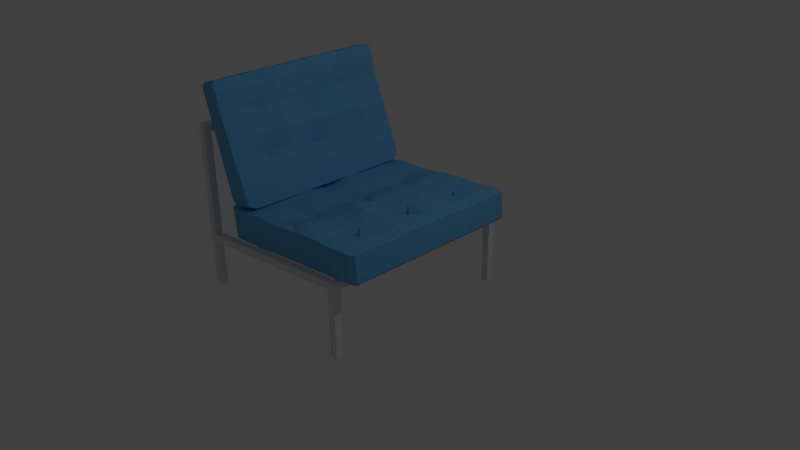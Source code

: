 # Source: chair2.blend  (saved by Blender 2.76.0; exported with 4.5.12 LTS)
import bpy
from mathutils import Matrix  # noqa: F401  (used for matrix-valued properties, if any)

bpy.ops.wm.read_factory_settings(use_empty=True)
scene = bpy.context.scene
scene.name = 'Scene'

# ---- collections
col_collection_1 = bpy.data.collections.new('Collection 1'); scene.collection.children.link(col_collection_1)

# ---- materials (node trees are filled in below, after node groups)
mat_material = bpy.data.materials.new('Material')
mat_material.alpha_threshold = 0.0
mat_material.use_transparent_shadow = False
mat_material.roughness = 0.5
mat_material_001 = bpy.data.materials.new('Material.001')
mat_material_001.alpha_threshold = 0.0
mat_material_001.use_transparent_shadow = False
mat_material_001.diffuse_color = (0.1431, 0.4536, 0.8, 1.0)
mat_material_001.roughness = 0.5
mat_material_001.specular_intensity = 0.1352

# ---- node groups
ng_auto_smooth = bpy.data.node_groups.new('Auto Smooth', 'GeometryNodeTree')
_s = ng_auto_smooth.interface.new_socket(name='Geometry', in_out='OUTPUT', socket_type='NodeSocketGeometry')
_s = ng_auto_smooth.interface.new_socket(name='Geometry', in_out='INPUT', socket_type='NodeSocketGeometry')
_s = ng_auto_smooth.interface.new_socket(name='Angle', in_out='INPUT', socket_type='NodeSocketFloat')
_s.subtype = 'ANGLE'
_s.min_value = 0.0
_s.max_value = 3.142
ng_auto_smooth.is_modifier = True
_N = ng_auto_smooth.nodes; _L = ng_auto_smooth.links
n0 = _N.new('NodeGroupOutput'); n0.name = 'Group Output'; n0.location = (480, -100)
n1 = _N.new('NodeGroupInput'); n1.name = 'Group Input'; n1.location = (-420, -300)
n2 = _N.new('NodeGroupInput'); n2.name = 'Group Input.001'; n2.location = (-60, -100)
n3 = _N.new('GeometryNodeSetShadeSmooth'); n3.name = 'Set Shade Smooth'; n3.location = (120, -100)
n3.domain = 'EDGE'
n4 = _N.new('GeometryNodeSetShadeSmooth'); n4.name = 'Set Shade Smooth.001'; n4.location = (300, -100)
n5 = _N.new('GeometryNodeInputMeshEdgeAngle'); n5.name = 'Edge Angle'; n5.location = (-420, -220)
n6 = _N.new('GeometryNodeInputEdgeSmooth'); n6.name = 'Is Edge Smooth'; n6.location = (-60, -160)
n7 = _N.new('GeometryNodeInputShadeSmooth'); n7.name = 'Is Face Smooth'; n7.location = (-240, -340)
n8 = _N.new('FunctionNodeBooleanMath'); n8.name = 'Boolean Math'; n8.location = (-60, -220)
n9 = _N.new('FunctionNodeCompare'); n9.name = 'Compare'; n9.location = (-240, -180)
n9.operation = 'LESS_EQUAL'
_L.new(n5.outputs[0], n9.inputs[0])
_L.new(n4.outputs[0], n0.inputs[0])
_L.new(n1.outputs[1], n9.inputs[1])
_L.new(n9.outputs[0], n8.inputs[0])
_L.new(n7.outputs[0], n8.inputs[1])
_L.new(n2.outputs[0], n3.inputs[0])
_L.new(n6.outputs[0], n3.inputs[1])
_L.new(n3.outputs[0], n4.inputs[0])
_L.new(n8.outputs[0], n3.inputs[2])
n0.is_active_output = True

# ---- material node trees

# ---- world
world_world = bpy.data.worlds.new('World'); scene.world = world_world
world_world.color = (0.05088, 0.05088, 0.05088)
world_world.use_sun_shadow = False
world_world.sun_shadow_jitter_overblur = 0.0
world_world.cycles.sampling_method = 'MANUAL'
world_world.cycles.sample_map_resolution = 256

# ---- cameras
cam_camera = bpy.data.cameras.new('Camera')
cam_camera.clip_end = 100.0
cam_camera.lens = 35.0
cam_camera.sensor_width = 32.0
cam_camera.sensor_height = 18.0
cam_camera.ortho_scale = 7.314
cam_camera.dof.focus_distance = 0.0
cam_camera.dof.aperture_fstop = 128.0

# ---- lights
light_lamp = bpy.data.lights.new('Lamp', 'POINT')
light_lamp.transmission_factor = 0.0
light_lamp.cutoff_distance = 30.0
light_lamp.energy = 100.0
light_lamp.shadow_buffer_clip_start = 1.001
light_lamp.shadow_soft_size = 0.1
light_lamp.shadow_maximum_resolution = 0.006
light_lamp.use_absolute_resolution = True
light_lamp.cycles.use_multiple_importance_sampling = False

# ---- meshes
me_cube_006 = bpy.data.meshes.new('Cube.006')
me_cube_006.from_pydata([(-1.65, 0.0, 0.5), (-1.65, 2.455, -1.75), (-1.65, 2.455, 0.5), (0.85, 2.455, -1.75), (-1.65, 2.273, 0.5), (-1.65, 2.273, 0.4), (-1.65, 2.273, -1.75), (-1.65, 0.0, 0.4), (-1.55, 2.455, -1.75), (-1.55, 2.273, 0.5), (-1.55, 2.273, -1.75), (-1.55, 2.455, 0.5), (-1.55, 0.0, 0.5), (-1.55, 2.273, 0.4), (-1.55, 0.0, 0.4), (0.75, 2.455, -1.75), (0.75, 2.273, -1.75), (0.85, 2.273, -1.75), (0.85, 2.455, -0.75), (0.75, 2.455, -0.75), (0.75, 2.273, -0.75), (0.85, 2.273, -0.75), (0.75, 2.273, -0.85), (0.75, 2.455, -0.85), (0.85, 2.273, -0.85), (0.75, 0.0, -0.75), (0.85, 0.0, -0.75), (0.75, 0.0, -0.85), (0.85, 0.0, -0.85), (-1.55, 2.273, -1.0), (-1.55, 2.273, -1.1), (-1.55, 2.455, -1.0), (-1.55, 2.455, -1.1), (-0.6843, 2.273, -0.9059), (-0.6843, 2.273, -1.006), (-0.7709, 2.273, -0.9153), (-0.7709, 2.273, -1.015), (-0.6843, 0.0, -0.9059), (-0.6843, 0.0, -1.006), (-0.7709, 0.0, -0.9153), (-0.7709, 0.0, -1.015)], [], [(4, 2, 1, 6, 5, 7, 0), (4, 6, 10, 13, 9), (11, 8, 1, 2), (2, 4, 9, 11), (12, 9, 4, 0), (12, 14, 13, 9), (7, 5, 13, 14), (16, 22, 20, 19, 23, 15), (20, 21, 18, 19), (3, 18, 21, 24, 17), (15, 23, 19, 18, 3), (17, 24, 21, 20, 22, 16), (20, 22, 27, 25), (24, 21, 26, 28), (22, 24, 28, 27), (21, 20, 25, 26), (36, 35, 29, 30), (29, 31, 32, 30), (34, 38, 40, 36, 30, 32, 23, 22), (11, 9, 13, 10, 8), (8, 10, 6, 1), (17, 16, 15, 3), (22, 20, 33, 34), (35, 39, 37, 33, 20, 19, 31, 29), (35, 36, 40, 39), (23, 32, 31, 19), (34, 33, 37, 38), (5, 4, 0, 7)])
me_cube_006.materials.append(mat_material)
me_cube_006.use_remesh_preserve_volume = False
me_cube_006.use_remesh_preserve_attributes = False
me_cube_006.use_mirror_vertex_groups = False
me_cube_006.update()
me_cube_001 = bpy.data.meshes.new('Cube.001')
me_cube_001.from_pydata([(0.09341, 1.025, -0.4443), (0.03013, 0.5931, -0.4997), (0.04643, 0.7539, -0.5215), (0.004746, 0.1729, -0.4585), (0.009185, 0.3881, -0.405), (0.09879, 1.11, -0.4549), (0.07177, 0.8923, -0.4799), (0.8318, 1.105, -0.4566), (0.7705, 0.7312, -0.5105), (0.7849, 0.5647, -0.4786), (0.8018, 0.3799, -0.4428), (0.7992, 0.8737, -0.4944), (0.8231, 1.024, -0.464), (0.8152, 0.1795, -0.4836), (-0.533, 1.027, -0.5291), (-0.5868, 0.7892, -0.5767), (-0.515, 0.1688, -0.5036), (-0.5224, 0.3936, -0.4857), (-0.5232, 1.114, -0.5292), (-0.5638, 0.9172, -0.553), (-0.5592, 0.6233, -0.5584), (1.21, 1.023, -0.4555), (1.188, 0.8641, -0.4362), (1.179, 0.7189, -0.4336), (1.202, 0.3757, -0.4044), (1.227, 0.183, -0.4514), (1.218, 1.102, -0.467), (1.19, 0.5495, -0.4292), (0.5176, 1.107, -0.5049), (0.4492, 0.7407, -0.6158), (0.4185, 0.5773, -0.5385), (0.4312, 0.3837, -0.509), (0.4517, 0.8815, -0.5423), (0.5071, 1.024, -0.5097), (0.4296, 0.1762, -0.5366), (-0.1843, 1.112, -0.4797), (-0.2284, 0.1711, -0.4994), (-0.2875, 0.7756, -0.5907), (-0.2182, 0.6035, -0.5207), (-0.2238, 0.9022, -0.5346), (-0.1927, 1.026, -0.4842), (-0.2041, 0.3903, -0.4081), (-0.7611, 1.027, -0.5139), (-0.7883, 0.7806, -0.5464), (-0.8097, 0.1663, -0.5033), (-0.8103, 0.3966, -0.509), (-0.7523, 1.115, -0.5204), (-0.7734, 0.9132, -0.5247), (-0.8042, 0.6242, -0.5452), (-0.3453, 1.113, -0.511), (-0.3498, 0.3918, -0.4452), (-0.3689, 0.17, -0.5135), (-0.3746, 0.616, -0.55), (-0.4666, 0.7915, -0.6471), (-0.4079, 0.9153, -0.5677), (-0.3591, 1.026, -0.5218), (0.3378, 1.108, -0.4989), (0.2473, 0.1746, -0.4876), (0.2603, 0.7466, -0.5465), (0.2589, 0.5842, -0.5302), (0.2514, 0.3857, -0.4808), (0.2946, 0.8862, -0.521), (0.329, 1.025, -0.4921), (0.09342, -1.025, -0.4443), (0.03013, -0.5931, -0.4997), (0.04643, -0.7539, -0.5215), (0.004746, -0.1729, -0.4585), (0.009185, -0.3881, -0.405), (0.05704, -3.177e-08, -0.5069), (0.09879, -1.11, -0.4549), (0.07177, -0.8923, -0.4799), (0.8318, -1.105, -0.4566), (0.7705, -0.7312, -0.5105), (0.8148, -5.508e-08, -0.5028), (0.7849, -0.5647, -0.4786), (0.8018, -0.3799, -0.4428), (0.7992, -0.8737, -0.4944), (0.8231, -1.024, -0.464), (0.8152, -0.1795, -0.4836), (-0.533, -1.027, -0.5291), (-0.5868, -0.7892, -0.5767), (-0.515, -0.1688, -0.5036), (-0.5224, -0.3936, -0.4857), (-0.5677, -1.221e-08, -0.5716), (-0.5232, -1.114, -0.5292), (-0.5638, -0.9172, -0.553), (-0.5592, -0.6233, -0.5584), (1.21, -1.023, -0.4555), (1.208, -6.718e-08, -0.4977), (1.188, -0.8641, -0.4362), (1.179, -0.7189, -0.4336), (1.202, -0.3757, -0.4044), (1.227, -0.183, -0.4514), (1.218, -1.102, -0.467), (1.19, -0.5495, -0.4292), (0.5176, -1.107, -0.5049), (0.4492, -0.7407, -0.6158), (0.4341, -4.242e-08, -0.6715), (0.4185, -0.5773, -0.5385), (0.4312, -0.3837, -0.509), (0.4517, -0.8815, -0.5423), (0.5071, -1.024, -0.5097), (0.4296, -0.1762, -0.5366), (-0.1843, -1.112, -0.4797), (-0.2284, -0.1711, -0.4994), (-0.2792, -2.102e-08, -0.5821), (-0.2875, -0.7756, -0.5907), (-0.2182, -0.6035, -0.5207), (-0.2238, -0.9022, -0.5346), (-0.1927, -1.026, -0.4842), (-0.2041, -0.3903, -0.4081), (-0.7611, -1.027, -0.5139), (-0.7883, -0.7806, -0.5464), (-0.8097, -0.1663, -0.5033), (-0.8103, -0.3966, -0.509), (-0.8104, -5.083e-09, -0.5145), (-0.7523, -1.115, -0.5204), (-0.7734, -0.9132, -0.5247), (-0.8042, -0.6242, -0.5452), (-0.3453, -1.113, -0.511), (-0.3498, -0.3918, -0.4452), (-0.3689, -0.17, -0.5135), (-0.4647, -1.485e-08, -0.6638), (-0.3746, -0.616, -0.55), (-0.4666, -0.7915, -0.6471), (-0.4079, -0.9153, -0.5677), (-0.3591, -1.026, -0.5218), (0.3378, -1.108, -0.4989), (0.2473, -0.1746, -0.4876), (0.2603, -0.7466, -0.5465), (0.2013, -3.604e-08, -0.5354), (0.2589, -0.5842, -0.5302), (0.2514, -0.3857, -0.4808), (0.2946, -0.8862, -0.521), (0.329, -1.025, -0.4921), (1.045, 0.928, -0.255), (1.054, 0.5892, -0.255), (1.053, 0.2923, -0.255), (1.37, 0.9037, 1.038), (1.233, 0.9124, 0.5757), (1.128, 0.9217, 0.08257), (1.352, 0.2612, 1.022), (1.175, 0.2469, 0.5647), (1.111, 0.2853, 0.03177), (1.12, 0.5846, 0.05212), (1.218, 0.5768, 0.5697), (1.383, 0.57, 1.03), (1.38, 0.8995, 1.254), (1.368, 0.2557, 1.248), (1.405, 0.5666, 1.249), (1.317, 0.5735, 0.7934), (1.289, 0.2596, 0.7906), (1.31, 0.9084, 0.7899), (1.211, 0.581, 0.2923), (1.202, 0.9176, 0.3009), (1.175, 0.275, 0.2904), (1.079, 0.9247, -0.08019), (1.086, 0.288, -0.08111), (1.09, 0.5865, -0.07603), (1.071, 1.077, -0.07431), (1.125, 1.062, 0.09513), (1.346, 1.075, 1.263), (1.305, 1.065, 0.7913), (1.233, 1.06, 0.5648), (1.04, 1.085, -0.2551), (1.188, 1.06, 0.3045), (1.344, 1.07, 1.042), (1.416, 0.7178, 1.034), (1.252, 0.7283, 0.2964), (1.342, 0.7234, 0.7921), (1.152, 0.7282, 0.06531), (1.054, 0.7272, -0.255), (1.423, 0.7176, 1.247), (1.242, 0.7232, 0.5725), (1.096, 0.7278, -0.07769), (1.373, 0.4125, 1.251), (1.083, 0.4068, -0.07912), (1.108, 0.4119, 0.04033), (1.052, 0.3973, -0.255), (1.177, 0.4184, 0.5671), (1.173, 0.4193, 0.2912), (1.289, 0.4215, 0.7919), (1.354, 0.4173, 1.026), (1.054, 0.1648, -0.255), (1.315, 0.1631, 0.7899), (1.128, 0.1662, 0.02699), (1.195, 0.1477, 0.5597), (1.194, 0.1785, 0.2945), (1.376, 0.1557, 1.019), (1.391, 0.1306, 1.248), (1.092, 0.1674, -0.08551), (1.374, 0.5716, 0.9219), (1.343, 0.4195, 0.9198), (1.435, 0.7204, 0.9242), (1.362, 0.9058, 0.9257), (1.344, 0.264, 0.905), (1.343, 1.067, 0.9212), (1.371, 0.1636, 0.9036), (1.16, 0.2813, 0.1965), (1.157, 1.061, 0.1846), (1.171, 0.9198, 0.1848), (1.188, 0.5824, 0.1958), (1.24, 0.7282, 0.189), (1.156, 0.4167, 0.2014), (1.188, 0.1776, 0.1926), (1.054, 5.752e-09, -0.255), (1.424, 5.736e-09, -0.3163), (1.045, -0.928, -0.255), (1.054, -0.5892, -0.255), (1.053, -0.2923, -0.255), (1.37, -0.9037, 1.038), (1.233, -0.9124, 0.5757), (1.128, -0.9217, 0.08257), (1.15, 6.007e-09, 0.02029), (1.231, 6.488e-09, 0.5503), (1.414, 6.921e-09, 1.015), (1.352, -0.2612, 1.022), (1.175, -0.2469, 0.5647), (1.111, -0.2853, 0.03177), (1.12, -0.5846, 0.05212), (1.218, -0.5768, 0.5697), (1.383, -0.57, 1.03), (1.38, -0.8995, 1.254), (1.416, 7.13e-09, 1.249), (1.368, -0.2557, 1.248), (1.405, -0.5666, 1.249), (1.317, -0.5735, 0.7934), (1.289, -0.2596, 0.7906), (1.361, 6.714e-09, 0.7887), (1.31, -0.9084, 0.7899), (1.239, 6.268e-09, 0.3025), (1.211, -0.581, 0.2923), (1.202, -0.9176, 0.3009), (1.175, -0.275, 0.2904), (1.079, -0.9247, -0.08019), (1.096, 5.902e-09, -0.09164), (1.086, -0.288, -0.08111), (1.09, -0.5865, -0.07603), (1.071, -1.077, -0.07431), (1.125, -1.062, 0.09513), (1.346, -1.075, 1.263), (1.305, -1.065, 0.7913), (1.233, -1.06, 0.5648), (1.04, -1.085, -0.2551), (1.188, -1.06, 0.3045), (1.344, -1.07, 1.042), (1.416, -0.7178, 1.034), (1.252, -0.7283, 0.2964), (1.342, -0.7234, 0.7921), (1.152, -0.7282, 0.06531), (1.054, -0.7272, -0.255), (1.423, -0.7176, 1.247), (1.242, -0.7232, 0.5725), (1.096, -0.7278, -0.07769), (1.373, -0.4125, 1.251), (1.083, -0.4068, -0.07912), (1.108, -0.4119, 0.04033), (1.052, -0.3973, -0.255), (1.177, -0.4184, 0.5671), (1.173, -0.4193, 0.2912), (1.289, -0.4215, 0.7919), (1.354, -0.4173, 1.026), (1.054, -0.1648, -0.255), (1.315, -0.1631, 0.7899), (1.128, -0.1662, 0.02699), (1.195, -0.1477, 0.5597), (1.194, -0.1785, 0.2945), (1.376, -0.1557, 1.019), (1.391, -0.1306, 1.248), (1.092, -0.1674, -0.08551), (1.374, -0.5716, 0.9219), (1.343, -0.4195, 0.9198), (1.435, -0.7204, 0.9242), (1.362, -0.9058, 0.9257), (1.344, -0.264, 0.905), (1.343, -1.067, 0.9212), (1.418, 6.815e-09, 0.8955), (1.371, -0.1636, 0.9036), (1.16, -0.2813, 0.1965), (1.157, -1.061, 0.1846), (1.246, 6.164e-09, 0.1858), (1.171, -0.9198, 0.1848), (1.188, -0.5824, 0.1958), (1.24, -0.7282, 0.189), (1.156, -0.4167, 0.2014), (1.188, -0.1776, 0.1926), (-0.8781, 1.24, -0.5469), (-0.8813, 1.25, -0.5583), (-1.009, 1.15, -0.5605), (-0.999, 1.149, -0.5494), (-0.9515, 1.244, -0.5628), (-0.9583, 1.234, -0.5525), (-0.9913, 1.208, -0.5532), (-1.001, 1.205, -0.5638), (1.528, 1.1, -0.4781), (1.539, 1.1, -0.4885), (1.348, 1.25, -0.4931), (1.343, 1.245, -0.4826), (1.524, 1.157, -0.4895), (1.514, 1.156, -0.4791), (1.483, 1.206, -0.4907), (1.474, 1.203, -0.4803), (1.421, 1.239, -0.4922), (1.414, 1.234, -0.4817), (1.52, 1.022, -0.4803), (1.522, 1.025, -0.486), (-0.9988, 1.03, -0.5439), (-1.008, 1.027, -0.5551), (-1.009, 0.7864, -0.5673), (-0.9994, 0.7859, -0.5568), (1.437, 0.7069, -0.5137), (1.437, 0.7084, -0.5185), (1.523, 0.373, -0.5007), (1.523, 0.3718, -0.5056), (-1.008, 0.3982, -0.55), (-0.9986, 0.3791, -0.5381), (-1.009, 1.116, -0.5582), (-1.002, 1.117, -0.5407), (-1.009, 0.9193, -0.5594), (-1.002, 0.9184, -0.5419), (1.478, 0.8572, -0.5169), (1.47, 0.8674, -0.5044), (-1.009, 0.6315, -0.5663), (-0.9994, 0.6315, -0.5557), (1.486, 0.5353, -0.5248), (1.475, 0.5371, -0.5121), (1.493, 0.1857, -0.5202), (1.481, 0.1853, -0.508), (-1.008, 0.165, -0.5459), (-0.9984, 0.1647, -0.5343), (0.1005, 1.25, -0.5161), (0.04426, 1.242, -0.5034), (0.8462, 1.25, -0.4857), (0.8454, 1.245, -0.4751), (-0.5092, 1.25, -0.5507), (-0.5097, 1.24, -0.5398), (1.232, 1.25, -0.4948), (1.232, 1.245, -0.4842), (0.5329, 1.25, -0.5182), (0.5259, 1.243, -0.5083), (-0.1742, 1.25, -0.5181), (-0.1569, 1.241, -0.5047), (-0.7392, 1.25, -0.5515), (-0.7557, 1.24, -0.5408), (-0.327, 1.25, -0.5301), (-0.3286, 1.243, -0.5127), (0.3519, 1.25, -0.5258), (0.3604, 1.243, -0.5152), (-1.009, 1.168e-09, -0.5597), (-0.9991, 1.255e-05, -0.5479), (1.44, 0.0005912, -0.52), (1.453, -7.461e-08, -0.5309), (-0.8813, -1.25, -0.5583), (-0.878, -1.24, -0.5468), (-0.999, -1.149, -0.5494), (-1.009, -1.15, -0.5605), (-0.9584, -1.233, -0.5525), (-0.9515, -1.244, -0.5628), (-0.9913, -1.207, -0.5532), (-1.001, -1.205, -0.5638), (1.539, -1.1, -0.4885), (1.528, -1.1, -0.4781), (1.343, -1.245, -0.4826), (1.348, -1.25, -0.4931), (1.514, -1.156, -0.4791), (1.524, -1.157, -0.4895), (1.474, -1.203, -0.4803), (1.483, -1.206, -0.4907), (1.414, -1.234, -0.4817), (1.421, -1.239, -0.4922), (1.522, -1.025, -0.486), (1.52, -1.024, -0.4805), (-1.008, -1.027, -0.5551), (-0.9988, -1.03, -0.5439), (-1.009, -0.7864, -0.5673), (-0.9993, -0.7859, -0.5568), (1.437, -0.7084, -0.5185), (1.437, -0.7082, -0.5137), (1.523, -0.3718, -0.5056), (1.523, -0.3723, -0.5006), (-1.008, -0.3982, -0.55), (-0.9984, -0.3791, -0.5381), (-1.002, -1.118, -0.5407), (-1.009, -1.117, -0.5582), (-1.002, -0.9186, -0.5419), (-1.009, -0.9195, -0.5594), (1.47, -0.8682, -0.5042), (1.478, -0.8572, -0.5168), (-0.9993, -0.6315, -0.5557), (-1.009, -0.6315, -0.5663), (1.475, -0.5371, -0.5121), (1.486, -0.5353, -0.5249), (1.482, -0.1853, -0.5081), (1.493, -0.1855, -0.5202), (-0.9984, -0.1647, -0.5343), (-1.008, -0.165, -0.5459), (0.1005, -1.25, -0.5161), (0.04432, -1.241, -0.5034), (0.8462, -1.25, -0.4857), (0.8454, -1.245, -0.4751), (-0.5092, -1.25, -0.5507), (-0.5094, -1.24, -0.5397), (1.232, -1.245, -0.4842), (1.232, -1.25, -0.4948), (0.5258, -1.243, -0.5083), (0.5329, -1.25, -0.5182), (-0.1581, -1.241, -0.5049), (-0.1742, -1.25, -0.5181), (-0.7566, -1.24, -0.5407), (-0.7392, -1.25, -0.5515), (-0.3283, -1.243, -0.5127), (-0.3266, -1.25, -0.5301), (0.3604, -1.243, -0.5152), (0.3519, -1.25, -0.5258), (-0.9421, 1.147, -1.006), (-0.994, 1.15, -0.956), (-0.9674, 1.148, -0.9991), (-0.9863, 1.15, -0.9809), (-0.8668, 1.25, -0.9552), (-0.8628, 1.2, -1.005), (-0.8656, 1.243, -0.9801), (-0.8641, 1.225, -0.9984), (-0.9378, 1.178, -1.006), (-0.9865, 1.205, -0.9559), (-0.9615, 1.192, -0.9991), (-0.9793, 1.201, -0.9809), (-0.9158, 1.196, -1.005), (-0.9368, 1.244, -0.9556), (-0.9256, 1.22, -0.9988), (-0.9333, 1.238, -0.9806), (1.357, 1.2, -0.991), (1.36, 1.25, -0.941), (1.359, 1.225, -0.9843), (1.36, 1.243, -0.966), (1.551, 1.1, -0.9398), (1.502, 1.094, -0.9901), (1.545, 1.099, -0.9648), (1.527, 1.097, -0.9832), (1.418, 1.19, -0.9906), (1.433, 1.239, -0.9405), (1.426, 1.215, -0.9839), (1.431, 1.232, -0.9655), (1.464, 1.166, -0.9903), (1.495, 1.206, -0.9402), (1.48, 1.186, -0.9835), (1.491, 1.201, -0.9652), (1.492, 1.134, -0.9902), (1.536, 1.157, -0.9399), (1.514, 1.146, -0.9833), (1.531, 1.154, -0.9649), (-0.9421, -2.673e-09, -1.006), (-0.994, -8.769e-10, -0.956), (-0.9674, -1.869e-09, -0.9991), (-0.9863, -1.212e-09, -0.9809), (1.541, -7.888e-08, -0.9409), (1.502, -7.785e-08, -0.9901), (1.54, -7.893e-08, -0.9654), (1.526, -7.855e-08, -0.9834), (-0.994, -1.15, -0.956), (-0.9421, -1.147, -1.006), (-0.9863, -1.15, -0.9809), (-0.9674, -1.148, -0.9991), (-0.8628, -1.2, -1.005), (-0.8668, -1.25, -0.9552), (-0.8641, -1.225, -0.9984), (-0.8656, -1.243, -0.9801), (-0.9865, -1.205, -0.9559), (-0.9378, -1.178, -1.006), (-0.9793, -1.201, -0.9809), (-0.9615, -1.192, -0.9991), (-0.9368, -1.244, -0.9556), (-0.9158, -1.196, -1.005), (-0.9333, -1.238, -0.9806), (-0.9256, -1.22, -0.9988), (1.36, -1.25, -0.941), (1.357, -1.2, -0.991), (1.36, -1.243, -0.966), (1.359, -1.225, -0.9843), (1.502, -1.094, -0.9901), (1.551, -1.1, -0.9398), (1.527, -1.097, -0.9832), (1.545, -1.099, -0.9648), (1.433, -1.239, -0.9405), (1.418, -1.19, -0.9906), (1.431, -1.232, -0.9655), (1.426, -1.215, -0.9839), (1.495, -1.206, -0.9402), (1.464, -1.166, -0.9903), (1.491, -1.201, -0.9652), (1.48, -1.186, -0.9835), (1.536, -1.157, -0.9399), (1.492, -1.134, -0.9902), (1.531, -1.154, -0.9649), (1.514, -1.146, -0.9833), (1.046, 1.24, -0.255), (1.057, 1.25, -0.2566), (1.428, 1.147, 1.428), (1.442, 1.15, 1.435), (1.417, 1.25, 1.339), (1.373, 1.237, 1.248), (1.433, 1.201, 1.423), (1.448, 1.205, 1.429), (1.429, 1.218, 1.406), (1.438, 1.244, 1.392), (1.038, 1.242, -0.2894), (1.054, 1.25, -0.2928), (1.01, 1.099, -0.4273), (1.017, 1.1, -0.4386), (1.031, 1.229, -0.3432), (1.04, 1.239, -0.3486), (1.02, 1.199, -0.3873), (1.028, 1.206, -0.3959), (1.013, 1.153, -0.4168), (1.02, 1.157, -0.4275), (1.441, 0.8953, 1.422), (1.46, 0.8975, 1.424), (1.462, 0.5811, 1.416), (1.474, 0.563, 1.425), (1.455, 0.2516, 1.431), (1.441, 0.2545, 1.424), (1.147, 1.25, 0.1092), (1.131, 1.243, 0.1142), (1.251, 1.24, 0.5706), (1.257, 1.25, 0.5483), (1.354, 1.239, 1.002), (1.371, 1.25, 1.046), (1.393, 1.25, 1.267), (1.38, 1.237, 1.269), (1.304, 1.243, 0.795), (1.321, 1.25, 0.7906), (1.202, 1.25, 0.3073), (1.192, 1.24, 0.3092), (1.094, 1.25, -0.06974), (1.084, 1.24, -0.06757), (1.437, 1.079, 1.434), (1.423, 1.078, 1.428), (1.481, 0.7329, 1.415), (1.469, 0.7268, 1.41), (1.457, 0.4079, 1.434), (1.444, 0.4075, 1.427), (1.468, 0.1215, 1.425), (1.449, 0.12, 1.422), (1.353, 1.25, 0.9169), (1.341, 1.239, 0.9109), (1.172, 1.25, 0.19), (1.162, 1.24, 0.1922), (1.017, 5.584e-09, -0.4386), (1.01, 5.594e-09, -0.4273), (1.057, -1.25, -0.2566), (1.046, -1.24, -0.255), (1.466, 7.282e-09, 1.414), (1.478, 7.29e-09, 1.422), (1.442, -1.15, 1.435), (1.428, -1.147, 1.428), (1.373, -1.237, 1.248), (1.417, -1.25, 1.339), (1.433, -1.201, 1.422), (1.448, -1.205, 1.429), (1.438, -1.244, 1.392), (1.429, -1.218, 1.406), (1.038, -1.242, -0.2894), (1.054, -1.25, -0.2928), (1.01, -1.099, -0.4273), (1.017, -1.1, -0.4386), (1.031, -1.229, -0.3432), (1.04, -1.239, -0.3486), (1.02, -1.199, -0.3873), (1.028, -1.206, -0.3959), (1.013, -1.153, -0.4168), (1.02, -1.157, -0.4275), (1.46, -0.8975, 1.424), (1.441, -0.8952, 1.422), (1.474, -0.563, 1.425), (1.462, -0.5811, 1.416), (1.455, -0.2516, 1.431), (1.441, -0.2545, 1.424), (1.147, -1.25, 0.1093), (1.131, -1.243, 0.1142), (1.257, -1.25, 0.5483), (1.251, -1.24, 0.5706), (1.371, -1.25, 1.046), (1.354, -1.239, 1.002), (1.38, -1.237, 1.269), (1.393, -1.25, 1.267), (1.321, -1.25, 0.7905), (1.304, -1.243, 0.795), (1.192, -1.24, 0.3092), (1.202, -1.25, 0.307), (1.084, -1.24, -0.06755), (1.094, -1.25, -0.06974), (1.423, -1.078, 1.427), (1.437, -1.079, 1.434), (1.469, -0.7268, 1.41), (1.481, -0.7329, 1.415), (1.444, -0.4077, 1.427), (1.457, -0.4079, 1.434), (1.449, -0.12, 1.422), (1.468, -0.1217, 1.425), (1.341, -1.239, 0.9109), (1.353, -1.25, 0.9169), (1.162, -1.24, 0.1922), (1.172, -1.25, 0.19), (1.424, 1.2, -0.3163), (1.373, 1.25, -0.308), (1.417, 1.225, -0.3152), (1.399, 1.243, -0.3121), (1.7, 1.2, 1.275), (1.65, 1.25, 1.289), (1.693, 1.225, 1.278), (1.675, 1.243, 1.283), (1.666, 1.15, 1.386), (1.708, 1.147, 1.326), (1.691, 1.15, 1.374), (1.706, 1.149, 1.352), (1.659, 1.244, 1.343), (1.705, 1.196, 1.309), (1.684, 1.238, 1.334), (1.701, 1.22, 1.321), (1.666, 1.205, 1.38), (1.708, 1.182, 1.322), (1.69, 1.202, 1.369), (1.705, 1.194, 1.347), (1.36, 1.095, -0.4457), (1.288, 1.1, -0.4827), (1.343, 1.097, -0.4672), (1.316, 1.099, -0.4807), (1.354, 1.25, -0.3419), (1.422, 1.203, -0.354), (1.382, 1.244, -0.3466), (1.407, 1.226, -0.351), (1.364, 1.137, -0.4378), (1.293, 1.157, -0.472), (1.347, 1.147, -0.4579), (1.321, 1.155, -0.4704), (1.373, 1.169, -0.4176), (1.308, 1.206, -0.4414), (1.359, 1.188, -0.4326), (1.335, 1.201, -0.4413), (1.388, 1.191, -0.3869), (1.329, 1.239, -0.3958), (1.377, 1.215, -0.3944), (1.356, 1.232, -0.3976), (1.373, -1.25, -0.308), (1.424, -1.2, -0.3163), (1.399, -1.243, -0.3121), (1.417, -1.225, -0.3152), (1.361, 5.614e-09, -0.446), (1.288, 5.574e-09, -0.4827), (1.343, 5.593e-09, -0.4674), (1.317, 5.578e-09, -0.4808), (1.666, 7.276e-09, 1.385), (1.708, 7.228e-09, 1.325), (1.69, 7.269e-09, 1.373), (1.706, 7.251e-09, 1.351), (1.65, -1.25, 1.289), (1.7, -1.2, 1.275), (1.675, -1.243, 1.283), (1.693, -1.225, 1.278), (1.708, -1.147, 1.326), (1.666, -1.15, 1.386), (1.706, -1.149, 1.352), (1.691, -1.15, 1.374), (1.705, -1.196, 1.309), (1.659, -1.244, 1.343), (1.701, -1.22, 1.321), (1.684, -1.238, 1.334), (1.708, -1.182, 1.322), (1.666, -1.205, 1.38), (1.705, -1.194, 1.347), (1.69, -1.202, 1.369), (1.288, -1.1, -0.4827), (1.36, -1.095, -0.4457), (1.316, -1.099, -0.4807), (1.343, -1.097, -0.4672), (1.422, -1.203, -0.354), (1.354, -1.25, -0.3419), (1.407, -1.226, -0.351), (1.382, -1.244, -0.3466), (1.293, -1.157, -0.472), (1.364, -1.137, -0.4378), (1.321, -1.155, -0.4704), (1.347, -1.147, -0.4579), (1.308, -1.206, -0.4414), (1.373, -1.169, -0.4176), (1.335, -1.201, -0.4413), (1.359, -1.188, -0.4326), (1.329, -1.239, -0.3958), (1.388, -1.191, -0.3869), (1.356, -1.232, -0.3976), (1.377, -1.215, -0.3944)], [(205, 206)], [(343, 286, 46), (317, 46, 289), (290, 427, 423, 293), (26, 294, 299), (293, 423, 415, 288), (287, 342, 334, 344, 340, 330, 346, 338, 332, 336, 296, 431, 418), (348, 328, 314, 322, 308, 318, 307, 316, 288, 415, 451), (300, 443, 439, 302), (299, 301, 26), (301, 303, 26), (337, 26, 297), (304, 294, 26), (43, 309, 323), (309, 43, 319), (45, 48, 315), (43, 47, 319), (321, 22, 23), (42, 46, 317), (44, 45, 329), (7, 333, 339), (61, 62, 0), (58, 61, 6), (59, 58, 2), (60, 59, 1), (57, 60, 4), (57, 3, 68), (62, 56, 5), (23, 8, 9), (18, 335, 343), (21, 26, 7), (27, 9, 10), (22, 21, 12), (24, 10, 13), (23, 22, 11), (88, 25, 13), (28, 339, 347), (54, 55, 14), (54, 19, 15), (52, 53, 15), (52, 20, 17), (50, 17, 16), (51, 16, 83), (55, 49, 18), (295, 434, 447, 298), (22, 321, 21), (350, 327, 25), (325, 310, 27), (44, 329, 349), (21, 304, 26), (321, 304, 21), (327, 312, 25), (8, 29, 30), (7, 26, 333), (12, 7, 28), (9, 30, 31), (11, 12, 33), (13, 10, 31), (8, 11, 32), (73, 13, 34), (4, 1, 38), (6, 0, 40), (3, 4, 41), (2, 6, 39), (3, 36, 105), (2, 37, 38), (5, 56, 331), (0, 5, 35), (18, 49, 335), (19, 14, 42), (15, 19, 47), (15, 43, 48), (20, 48, 45), (17, 45, 44), (16, 44, 115), (14, 18, 46), (38, 52, 50), (39, 40, 55), (36, 41, 50), (37, 39, 54), (105, 36, 51), (37, 53, 52), (35, 5, 341), (40, 35, 49), (30, 29, 58), (28, 7, 339), (33, 28, 56), (31, 30, 59), (32, 33, 62), (34, 31, 60), (32, 61, 58), (97, 34, 57), (291, 292, 289), (289, 46, 286), (302, 439, 431, 296), (287, 418, 427, 290), (306, 42, 317), (325, 27, 24), (5, 331, 341), (47, 42, 306), (310, 321, 23), (48, 323, 315), (113, 349, 394), (56, 347, 331), (6, 61, 0), (2, 58, 6), (1, 59, 2), (4, 60, 1), (3, 57, 4), (130, 57, 68), (0, 62, 5), (27, 23, 9), (26, 337, 333), (12, 21, 7), (24, 27, 10), (11, 22, 12), (25, 24, 13), (8, 23, 11), (73, 88, 13), (49, 345, 335), (19, 54, 14), (53, 54, 15), (20, 52, 15), (50, 52, 17), (51, 50, 16), (122, 51, 83), (14, 55, 18), (319, 47, 306), (310, 23, 27), (312, 24, 25), (312, 325, 24), (359, 355, 458, 466), (48, 43, 323), (434, 295, 305, 320, 311, 324, 313, 326, 351, 454), (298, 447, 443, 300), (450, 455, 478, 491, 487, 483, 475, 462, 471, 467, 459), (303, 297, 26), (45, 315, 329), (9, 8, 30), (35, 341, 345), (33, 12, 28), (10, 9, 31), (32, 11, 33), (34, 13, 31), (29, 8, 32), (97, 73, 34), (41, 4, 38), (39, 6, 40), (36, 3, 41), (37, 2, 39), (68, 3, 105), (1, 2, 38), (46, 18, 343), (40, 0, 35), (49, 35, 345), (47, 19, 42), (43, 15, 47), (20, 15, 48), (17, 20, 45), (16, 17, 44), (83, 16, 115), (42, 14, 46), (41, 38, 50), (54, 39, 55), (51, 36, 50), (53, 37, 54), (122, 105, 51), (38, 37, 52), (56, 28, 347), (55, 40, 49), (59, 30, 58), (479, 454, 351, 393, 378, 391, 376, 387, 370, 360), (62, 33, 56), (60, 31, 59), (61, 32, 62), (57, 34, 60), (29, 32, 58), (130, 97, 57), (408, 116, 353), (115, 44, 349), (352, 357, 470, 463), (367, 369, 482, 486), (382, 354, 116), (356, 354, 358), (348, 451, 458, 355, 383, 372, 385, 374, 389, 380, 395), (371, 93, 361), (364, 93, 366), (366, 93, 368), (402, 362, 93), (350, 92, 392), (373, 382, 111), (375, 384, 112), (118, 381, 388), (112, 384, 117), (89, 87, 386), (114, 381, 118), (115, 349, 113), (69, 397, 127), (133, 63, 134), (129, 70, 133), (131, 65, 129), (132, 64, 131), (128, 67, 132), (128, 68, 66), (134, 69, 127), (90, 74, 72), (71, 399, 93), (87, 71, 93), (94, 75, 74), (89, 77, 87), (91, 78, 75), (90, 76, 89), (88, 78, 92), (84, 401, 119), (125, 79, 126), (125, 80, 85), (123, 80, 124), (123, 82, 86), (120, 81, 82), (121, 83, 81), (126, 84, 119), (93, 364, 361), (118, 388, 112), (113, 394, 114), (392, 92, 379), (357, 359, 466, 470), (87, 93, 371), (386, 87, 371), (114, 394, 381), (72, 98, 96), (93, 399, 402), (77, 95, 71), (74, 99, 98), (76, 101, 77), (78, 99, 75), (72, 100, 76), (73, 102, 78), (67, 107, 64), (70, 109, 63), (66, 110, 67), (65, 108, 70), (66, 105, 104), (65, 107, 106), (127, 397, 412), (63, 103, 69), (119, 401, 410), (85, 111, 79), (80, 117, 85), (80, 118, 112), (86, 114, 118), (82, 113, 114), (81, 115, 113), (79, 116, 84), (107, 120, 123), (108, 126, 109), (104, 120, 110), (106, 125, 108), (105, 121, 104), (106, 123, 124), (103, 406, 69), (109, 119, 103), (98, 129, 96), (95, 404, 71), (101, 127, 95), (99, 131, 98), (100, 134, 101), (102, 132, 99), (100, 129, 133), (97, 128, 102), (369, 363, 474, 482), (354, 353, 116), (352, 463, 474, 363, 403, 398, 405, 413, 396, 407, 411, 400, 409), (353, 354, 356), (112, 388, 375), (390, 91, 94), (69, 406, 397), (384, 373, 117), (390, 94, 377), (111, 382, 116), (88, 92, 350), (71, 404, 399), (70, 63, 133), (65, 70, 129), (64, 65, 131), (67, 64, 132), (66, 67, 128), (130, 68, 128), (63, 69, 134), (94, 74, 90), (84, 408, 401), (77, 71, 87), (91, 75, 94), (76, 77, 89), (92, 78, 91), (72, 76, 90), (73, 78, 88), (95, 412, 404), (85, 79, 125), (124, 80, 125), (86, 80, 123), (120, 82, 123), (121, 81, 120), (122, 83, 121), (79, 84, 126), (117, 373, 111), (377, 94, 90), (379, 92, 91), (377, 90, 386), (88, 350, 25), (386, 90, 89), (368, 93, 362), (365, 367, 486, 490), (360, 365, 490, 479), (379, 91, 390), (74, 98, 72), (103, 410, 406), (101, 95, 77), (75, 99, 74), (100, 101, 76), (102, 99, 78), (96, 100, 72), (97, 102, 73), (110, 107, 67), (108, 109, 70), (104, 110, 66), (106, 108, 65), (68, 105, 66), (64, 107, 65), (116, 408, 84), (109, 103, 63), (119, 410, 103), (117, 111, 85), (112, 117, 80), (86, 118, 80), (82, 114, 86), (81, 113, 82), (83, 115, 81), (111, 116, 79), (110, 120, 107), (125, 126, 108), (121, 120, 104), (124, 125, 106), (122, 121, 105), (107, 123, 106), (127, 412, 95), (126, 119, 109), (131, 129, 98), (134, 127, 101), (132, 131, 99), (133, 134, 100), (128, 132, 102), (96, 129, 100), (130, 128, 97), (206, 602, 606, 615, 619, 611, 651), (161, 535, 496), (607, 498, 503, 614), (494, 164, 533), (505, 495, 603, 626), (543, 528, 196), (499, 527, 161), (511, 635, 631, 513), (614, 503, 501, 618), (206, 651, 658, 666, 662, 655, 643), (505, 626, 639, 509), (509, 639, 635, 511), (535, 161, 514), (513, 631, 623, 507), (504, 508, 510, 512, 506, 547, 205, 183, 137, 178, 136, 171, 135, 164, 494), (179, 181, 150), (173, 169, 152), (142, 186, 184), (188, 189, 148), (137, 183, 190), (143, 185, 204), (146, 182, 175), (136, 178, 176), (144, 177, 203), (527, 524, 161), (147, 172, 537), (545, 521, 199), (138, 167, 172), (171, 174, 156), (140, 170, 202), (175, 148, 539), (618, 501, 497, 610), (172, 149, 516), (521, 533, 160), (184, 197, 195), (181, 192, 191), (163, 162, 528), (169, 193, 194), (187, 186, 142), (154, 168, 173), (524, 543, 166), (153, 180, 179), (156, 174, 170), (164, 159, 533), (158, 176, 177), (157, 190, 185), (159, 156, 140), (166, 138, 147), (537, 172, 516), (135, 156, 159), (139, 152, 162), (152, 194, 196), (160, 140, 200), (154, 139, 163), (150, 191, 193), (167, 146, 149), (136, 158, 174), (174, 158, 144), (168, 153, 145), (170, 144, 201), (145, 150, 169), (148, 519, 539), (176, 157, 143), (180, 155, 142), (182, 141, 148), (181, 151, 195), (148, 189, 519), (178, 137, 157), (142, 151, 181), (177, 143, 198), (185, 213, 280), (228, 276, 197), (186, 214, 228), (190, 235, 213), (215, 223, 189), (230, 214, 186), (183, 205, 235), (543, 196, 166), (193, 167, 138), (196, 194, 138), (193, 191, 146), (192, 195, 141), (197, 188, 141), (191, 192, 182), (197, 276, 215), (545, 199, 165), (198, 204, 187), (199, 200, 154), (201, 153, 168), (203, 198, 155), (202, 168, 154), (204, 280, 230), (552, 659, 650, 551, 597, 574, 595, 572, 593, 570, 591), (203, 180, 153), (165, 163, 522), (145, 179, 150), (139, 173, 152), (151, 142, 184), (141, 188, 148), (157, 137, 190), (198, 143, 204), (149, 146, 175), (158, 136, 176), (201, 144, 203), (528, 162, 196), (496, 500, 502), (531, 165, 522), (147, 138, 172), (135, 171, 156), (200, 140, 202), (161, 147, 514), (546, 507, 623, 647), (502, 499, 496), (497, 534, 515, 536, 517, 538, 518, 540, 551, 650, 610), (161, 496, 499), (175, 539, 516), (189, 541, 519), (151, 184, 195), (150, 181, 191), (531, 545, 165), (152, 169, 194), (155, 187, 142), (139, 154, 173), (522, 163, 528), (145, 153, 179), (140, 156, 170), (521, 160, 199), (144, 158, 177), (143, 157, 185), (160, 159, 140), (161, 166, 147), (514, 147, 537), (164, 135, 159), (163, 139, 162), (162, 152, 196), (199, 160, 200), (165, 154, 163), (169, 150, 193), (172, 167, 149), (171, 136, 174), (170, 174, 144), (173, 168, 145), (202, 170, 201), (173, 145, 169), (149, 175, 516), (177, 176, 143), (179, 180, 142), (175, 182, 148), (192, 181, 195), (189, 223, 541), (176, 178, 157), (179, 142, 181), (203, 177, 198), (204, 185, 280), (184, 228, 197), (184, 186, 228), (185, 190, 213), (188, 215, 189), (187, 230, 186), (190, 183, 235), (223, 550, 541), (194, 193, 138), (166, 196, 138), (167, 193, 146), (182, 192, 141), (195, 197, 141), (146, 191, 182), (188, 197, 215), (524, 166, 161), (155, 198, 187), (165, 199, 154), (202, 201, 168), (180, 203, 155), (200, 202, 154), (187, 204, 230), (533, 159, 160), (201, 203, 153), (561, 675, 642, 548), (663, 667, 557, 558), (643, 674, 687, 683, 679, 671, 646, 206), (546, 647, 670, 563), (642, 654, 555, 583, 580, 599, 584, 578, 587, 601, 576, 589, 548), (598, 275, 585), (554, 240, 582), (567, 569, 678, 682), (240, 553, 590), (560, 549, 243, 207, 250, 208, 257, 209, 262, 205, 547, 562, 568, 566, 564), (561, 565, 686, 675), (565, 567, 682, 686), (240, 571, 222), (549, 588, 243), (258, 226, 260), (252, 229, 248), (217, 263, 265), (267, 224, 268), (209, 269, 262), (218, 285, 264), (221, 254, 261), (208, 255, 257), (219, 284, 256), (242, 585, 241), (588, 239, 238), (244, 579, 242), (210, 251, 246), (250, 234, 253), (212, 283, 249), (254, 594, 224), (553, 559, 556), (225, 573, 254), (224, 575, 268), (263, 274, 277), (260, 270, 271), (586, 244, 600), (248, 273, 272), (266, 217, 265), (232, 252, 247), (579, 585, 242), (231, 258, 259), (234, 249, 253), (222, 592, 251), (237, 256, 255), (236, 264, 269), (238, 212, 234), (245, 222, 210), (571, 592, 222), (207, 238, 234), (211, 241, 229), (229, 275, 273), (239, 281, 212), (232, 242, 211), (226, 272, 270), (246, 225, 221), (208, 253, 237), (253, 219, 237), (247, 220, 231), (249, 282, 219), (220, 248, 226), (254, 573, 594), (255, 218, 236), (259, 217, 233), (261, 224, 216), (260, 274, 227), (268, 575, 596), (257, 236, 209), (217, 260, 227), (256, 278, 218), (264, 280, 213), (228, 277, 276), (265, 228, 214), (269, 213, 235), (215, 268, 223), (230, 265, 214), (262, 235, 205), (654, 663, 558, 555), (272, 210, 246), (275, 210, 273), (272, 221, 270), (271, 216, 274), (277, 216, 267), (270, 261, 271), (277, 215, 276), (600, 244, 279), (278, 266, 285), (279, 232, 281), (282, 247, 231), (284, 233, 278), (283, 232, 247), (285, 230, 280), (284, 231, 259), (586, 579, 244), (220, 226, 258), (211, 229, 252), (227, 263, 217), (216, 224, 267), (236, 269, 209), (278, 285, 218), (225, 254, 221), (237, 255, 208), (282, 284, 219), (581, 245, 598), (223, 596, 550), (577, 279, 239), (222, 251, 210), (207, 234, 250), (281, 283, 212), (590, 571, 240), (569, 563, 670, 678), (240, 554, 553), (559, 553, 554), (667, 659, 552, 557), (592, 573, 251), (577, 239, 588), (227, 274, 263), (226, 270, 260), (585, 275, 241), (229, 273, 248), (233, 217, 266), (211, 252, 232), (582, 240, 581), (220, 258, 231), (212, 249, 234), (600, 279, 577), (219, 256, 237), (218, 264, 236), (239, 212, 238), (240, 222, 245), (251, 573, 225), (243, 238, 207), (242, 241, 211), (241, 275, 229), (279, 281, 239), (244, 242, 232), (248, 272, 226), (251, 225, 246), (250, 253, 208), (249, 219, 253), (252, 220, 247), (283, 282, 249), (252, 248, 220), (224, 594, 575), (256, 218, 255), (258, 217, 259), (254, 224, 261), (271, 274, 260), (268, 596, 223), (255, 236, 257), (258, 260, 217), (284, 278, 256), (285, 280, 264), (263, 277, 228), (263, 228, 265), (264, 213, 269), (267, 268, 215), (266, 265, 230), (269, 235, 262), (598, 245, 275), (273, 210, 272), (245, 210, 275), (246, 221, 272), (261, 216, 271), (274, 216, 277), (221, 261, 270), (267, 215, 277), (581, 240, 245), (233, 266, 278), (244, 232, 279), (283, 247, 282), (259, 233, 284), (281, 232, 283), (266, 230, 285), (243, 588, 238), (282, 231, 284), (291, 286, 287, 290), (292, 291, 290, 293), (289, 292, 293, 288), (317, 289, 288, 316), (299, 294, 295, 298), (301, 299, 298, 300), (303, 301, 300, 302), (297, 303, 302, 296), (327, 350, 351, 326), (337, 297, 296, 336), (294, 304, 305, 295), (319, 306, 307, 318), (323, 309, 308, 322), (321, 310, 311, 320), (325, 312, 313, 324), (329, 315, 314, 328), (306, 317, 316, 307), (309, 319, 318, 308), (304, 321, 320, 305), (315, 323, 322, 314), (310, 325, 324, 311), (312, 327, 326, 313), (349, 329, 328, 348), (341, 331, 330, 340), (339, 333, 332, 338), (343, 335, 334, 342), (333, 337, 336, 332), (347, 339, 338, 346), (345, 341, 340, 344), (286, 343, 342, 287), (335, 345, 344, 334), (331, 347, 346, 330), (357, 352, 353, 356), (359, 357, 356, 358), (355, 359, 358, 354), (383, 355, 354, 382), (365, 360, 361, 364), (367, 365, 364, 366), (369, 367, 366, 368), (363, 369, 368, 362), (393, 351, 350, 392), (403, 363, 362, 402), (360, 370, 371, 361), (385, 372, 373, 384), (389, 374, 375, 388), (387, 376, 377, 386), (391, 378, 379, 390), (395, 380, 381, 394), (372, 383, 382, 373), (374, 385, 384, 375), (370, 387, 386, 371), (380, 389, 388, 381), (376, 391, 390, 377), (378, 393, 392, 379), (348, 395, 394, 349), (407, 396, 397, 406), (405, 398, 399, 404), (409, 400, 401, 408), (398, 403, 402, 399), (413, 405, 404, 412), (411, 407, 406, 410), (352, 409, 408, 353), (400, 411, 410, 401), (396, 413, 412, 397), (286, 291, 289), (419, 426, 428, 421), (421, 428, 429, 420), (420, 429, 427, 418), (426, 422, 424, 428), (428, 424, 425, 429), (429, 425, 423, 427), (422, 414, 416, 424), (424, 416, 417, 425), (425, 417, 415, 423), (414, 450, 452, 416), (416, 452, 453, 417), (417, 453, 451, 415), (435, 446, 448, 437), (437, 448, 449, 436), (436, 449, 447, 434), (446, 442, 444, 448), (448, 444, 445, 449), (449, 445, 443, 447), (442, 438, 440, 444), (444, 440, 441, 445), (445, 441, 439, 443), (438, 430, 432, 440), (440, 432, 433, 441), (441, 433, 431, 439), (455, 435, 437, 457), (457, 437, 436, 456), (456, 436, 434, 454), (418, 431, 433, 420), (420, 433, 432, 421), (421, 432, 430, 419), (463, 470, 472, 465), (465, 472, 473, 464), (464, 473, 471, 462), (470, 466, 468, 472), (472, 468, 469, 473), (473, 469, 467, 471), (466, 458, 460, 468), (468, 460, 461, 469), (469, 461, 459, 467), (458, 451, 453, 460), (460, 453, 452, 461), (461, 452, 450, 459), (479, 490, 492, 481), (481, 492, 493, 480), (480, 493, 491, 478), (490, 486, 488, 492), (492, 488, 489, 493), (493, 489, 487, 491), (486, 482, 484, 488), (488, 484, 485, 489), (489, 485, 483, 487), (482, 474, 476, 484), (484, 476, 477, 485), (485, 477, 475, 483), (454, 479, 481, 456), (456, 481, 480, 457), (457, 480, 478, 455), (462, 475, 477, 464), (464, 477, 476, 465), (465, 476, 474, 463), (450, 414, 422, 426, 419, 430, 438, 442, 446, 435, 455), (499, 502, 503, 498), (502, 500, 501, 503), (500, 496, 497, 501), (541, 550, 551, 540), (527, 499, 498, 526), (508, 504, 505, 509), (510, 508, 509, 511), (512, 510, 511, 513), (506, 512, 513, 507), (504, 494, 495, 505), (507, 546, 547, 506), (535, 514, 515, 534), (537, 516, 517, 536), (539, 519, 518, 538), (533, 521, 520, 532), (531, 522, 523, 530), (543, 524, 525, 542), (524, 527, 526, 525), (522, 528, 529, 523), (545, 531, 530, 544), (494, 533, 532, 495), (496, 535, 534, 497), (514, 537, 536, 515), (516, 539, 538, 517), (519, 541, 540, 518), (528, 543, 542, 529), (521, 545, 544, 520), (555, 558, 559, 554), (558, 557, 556, 559), (557, 552, 553, 556), (597, 551, 550, 596), (583, 555, 554, 582), (565, 561, 560, 564), (567, 565, 564, 566), (569, 567, 566, 568), (563, 569, 568, 562), (561, 548, 549, 560), (562, 547, 546, 563), (591, 570, 571, 590), (593, 572, 573, 592), (595, 574, 575, 594), (589, 576, 577, 588), (587, 578, 579, 586), (599, 580, 581, 598), (580, 583, 582, 581), (578, 584, 585, 579), (601, 587, 586, 600), (548, 589, 588, 549), (552, 591, 590, 553), (570, 593, 592, 571), (572, 595, 594, 573), (574, 597, 596, 575), (584, 599, 598, 585), (576, 601, 600, 577), (603, 495, 532, 520, 544, 530, 523, 529, 542, 525, 526, 498, 607), (615, 606, 608, 617), (617, 608, 609, 616), (616, 609, 607, 614), (619, 615, 617, 621), (621, 617, 616, 620), (620, 616, 614, 618), (611, 619, 621, 613), (613, 621, 620, 612), (612, 620, 618, 610), (651, 611, 613, 653), (653, 613, 612, 652), (652, 612, 610, 650), (606, 602, 604, 608), (608, 604, 605, 609), (609, 605, 603, 607), (627, 638, 640, 629), (629, 640, 641, 628), (628, 641, 639, 626), (638, 634, 636, 640), (640, 636, 637, 641), (641, 637, 635, 639), (634, 630, 632, 636), (636, 632, 633, 637), (637, 633, 631, 635), (630, 622, 624, 632), (632, 624, 625, 633), (633, 625, 623, 631), (602, 627, 629, 604), (604, 629, 628, 605), (605, 628, 626, 603), (622, 646, 648, 624), (624, 648, 649, 625), (625, 649, 647, 623), (663, 654, 656, 665), (665, 656, 657, 664), (664, 657, 655, 662), (667, 663, 665, 669), (669, 665, 664, 668), (668, 664, 662, 666), (659, 667, 669, 661), (661, 669, 668, 660), (660, 668, 666, 658), (650, 659, 661, 652), (652, 661, 660, 653), (653, 660, 658, 651), (654, 642, 644, 656), (656, 644, 645, 657), (657, 645, 643, 655), (675, 686, 688, 677), (677, 688, 689, 676), (676, 689, 687, 674), (686, 682, 684, 688), (688, 684, 685, 689), (689, 685, 683, 687), (682, 678, 680, 684), (684, 680, 681, 685), (685, 681, 679, 683), (678, 670, 672, 680), (680, 672, 673, 681), (681, 673, 671, 679), (642, 675, 677, 644), (644, 677, 676, 645), (645, 676, 674, 643), (670, 647, 649, 672), (672, 649, 648, 673), (673, 648, 646, 671), (602, 206, 646, 622, 630, 634, 638, 627)])
me_cube_001.materials.append(mat_material_001)
me_cube_001.use_remesh_preserve_volume = False
me_cube_001.use_remesh_preserve_attributes = False
me_cube_001.use_mirror_vertex_groups = False
me_cube_001.update()

# ---- objects
ob_cube = bpy.data.objects.new('Cube', me_cube_006)
ob_cube_001 = bpy.data.objects.new('Cube.001', me_cube_001)
ob_lamp = bpy.data.objects.new('Lamp', light_lamp)
ob_camera = bpy.data.objects.new('Camera', cam_camera)

# ---- transforms, parenting, visibility, modifiers, constraints
ob_cube.location = (0.0, 0.0, 1.196)
ob_cube.scale = (1.0, 0.55, 1.0)
ob_cube.lineart.crease_threshold = 0.0
_m = ob_cube.modifiers.new('Mirror', 'MIRROR')
_m.use_axis = (False, True, False)
_m.use_clip = True
ob_cube_001.location = (0.07112, 0.0, 1.208)
ob_cube_001.rotation_euler = (1.739e-08, 0.1134, -3.142)
ob_cube_001.scale = (0.9569, 1.0, 0.8456)
ob_cube_001.lineart.crease_threshold = 0.0
_m = ob_cube_001.modifiers.new('Auto Smooth', 'NODES')
_m.node_group = ng_auto_smooth
_gi = [s.identifier for s in ng_auto_smooth.interface.items_tree if s.item_type == 'SOCKET' and s.in_out == 'INPUT']
_m[_gi[1]] = 0.5236  # Angle
ob_lamp.location = (4.076, 1.005, 5.904)
ob_lamp.rotation_euler = (0.6503, 0.05522, 1.866)
ob_lamp.lock_rotations_4d = False
ob_lamp.empty_display_type = 'ARROWS'
ob_lamp.color = (0.0, 0.0, 0.0, 0.0)
ob_lamp.lineart.crease_threshold = 0.0
ob_camera.location = (7.481, -6.508, 5.344)
ob_camera.rotation_euler = (1.109, 0.01082, 0.8149)
ob_camera.lock_rotations_4d = False
ob_camera.empty_display_type = 'ARROWS'
ob_camera.color = (0.0, 0.0, 0.0, 0.0)
ob_camera.display_type = 'WIRE'
ob_camera.lineart.crease_threshold = 0.0

# ---- collection membership
col_collection_1.objects.link(ob_cube)
col_collection_1.objects.link(ob_cube_001)
col_collection_1.objects.link(ob_lamp)
col_collection_1.objects.link(ob_camera)

# ---- scene / render settings (as saved in the file)
scene.camera = ob_camera
scene.frame_start = 1; scene.frame_end = 250; scene.frame_set(1)
scene.render.engine = 'BLENDER_EEVEE_NEXT'
scene.render.resolution_percentage = 50
scene.render.dither_intensity = 0.0
scene.cycles.use_denoising = False
scene.cycles.samples = 10
scene.cycles.sampling_pattern = 'TABULATED_SOBOL'
scene.cycles.light_sampling_threshold = 0.0
scene.cycles.use_adaptive_sampling = False
scene.cycles.use_light_tree = False
scene.cycles.blur_glossy = 0.0
scene.cycles.pixel_filter_type = 'GAUSSIAN'
scene.cycles.sample_clamp_indirect = 0.0
scene.view_settings.view_transform = 'Standard'
bpy.context.view_layer.update()
